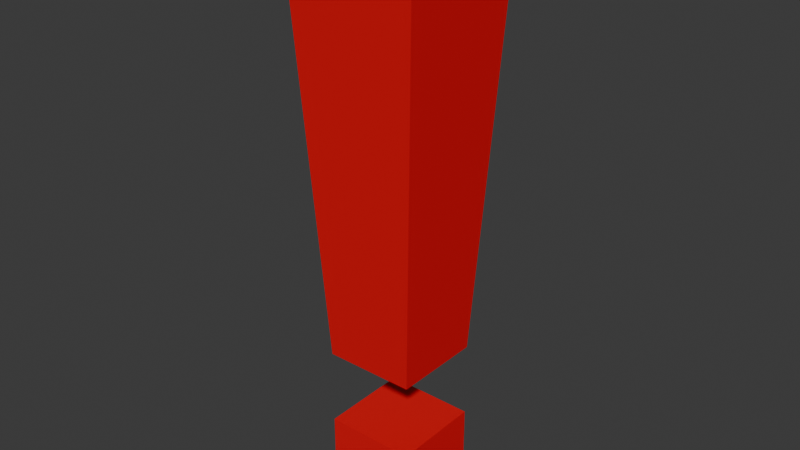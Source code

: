 # Source: alert.blend  (saved by Blender 4.3.34; exported with 4.5.12 LTS)
import bpy
from mathutils import Matrix  # noqa: F401  (used for matrix-valued properties, if any)

bpy.ops.wm.read_factory_settings(use_empty=True)
scene = bpy.context.scene
scene.name = 'Scene'

# ---- collections
col_collection = bpy.data.collections.new('Collection'); scene.collection.children.link(col_collection)

# ---- materials (node trees are filled in below, after node groups)
mat_alert = bpy.data.materials.new('Alert')

# ---- material node trees
mat_alert.use_nodes = True; mat_alert.node_tree.nodes.clear()
_N = mat_alert.node_tree.nodes; _L = mat_alert.node_tree.links
n0 = _N.new('ShaderNodeBsdfPrincipled'); n0.name = 'Principled BSDF'; n0.location = (10, 300)
n0.inputs[0].default_value = (0.8005, 0.0, 0.006391, 1.0)
n1 = _N.new('ShaderNodeOutputMaterial'); n1.name = 'Material Output'; n1.location = (300, 300)
_L.new(n0.outputs[0], n1.inputs[0])
n1.is_active_output = True

# ---- world
world_world = bpy.data.worlds.new('World'); scene.world = world_world
world_world.use_nodes = True; world_world.node_tree.nodes.clear()
_N = world_world.node_tree.nodes; _L = world_world.node_tree.links
n0 = _N.new('ShaderNodeOutputWorld'); n0.name = 'World Output'; n0.location = (300, 300)
n1 = _N.new('ShaderNodeBackground'); n1.name = 'Background'; n1.location = (10, 300)
n1.inputs[0].default_value = (0.05088, 0.05088, 0.05088, 1.0)
_L.new(n1.outputs[0], n0.inputs[0])
n0.is_active_output = True
world_world.color = (0.05088, 0.05088, 0.05088)
world_world.sun_shadow_jitter_overblur = 0.0

# ---- meshes
me_cube_001 = bpy.data.meshes.new('Cube.001')
me_cube_001.from_pydata([(-1.0, -1.0, -1.0), (-1.491, -1.491, 1.568), (-1.0, 1.0, -1.0), (-1.491, 1.491, 1.568), (1.0, -1.0, -1.0), (1.491, -1.491, 1.568), (1.0, 1.0, -1.0), (1.491, 1.491, 1.568), (-1.0, -1.0, -0.6409), (-1.0, 1.0, -0.6409), (1.0, 1.0, -0.6409), (1.0, -1.0, -0.6409), (-1.0, -1.0, -0.3065), (-1.0, 1.0, -0.3065), (1.0, 1.0, -0.3065), (1.0, -1.0, -0.3065)], [], [(12, 1, 3, 13), (13, 3, 7, 14), (14, 7, 5, 15), (15, 5, 1, 12), (2, 6, 4, 0), (7, 3, 1, 5), (4, 11, 8, 0), (6, 10, 11, 4), (2, 9, 10, 6), (0, 8, 9, 2), (15, 12, 13, 14), (11, 10, 9, 8)])
_uv = me_cube_001.uv_layers.new(name='UVMap')
_uv.uv.foreach_set('vector', [0.5625, 0.0, 0.625, 0.0, 0.625, 0.25, 0.5625, 0.25, 0.5625, 0.25, 0.625, 0.25, 0.625, 0.5, 0.5625, 0.5, 0.5625, 0.5, 0.625, 0.5, 0.625, 0.75, 0.5625, 0.75, 0.5625, 0.75, 0.625, 0.75, 0.625, 1.0, 0.5625, 1.0, 0.125, 0.5, 0.375, 0.5, 0.375, 0.75, 0.125, 0.75, 0.625, 0.5, 0.875, 0.5, 0.875, 0.75, 0.625, 0.75, 0.375, 0.75, 0.5, 0.75, 0.5, 1.0, 0.375, 1.0, 0.375, 0.5, 0.5, 0.5, 0.5, 0.75, 0.375, 0.75, 0.375, 0.25, 0.5, 0.25, 0.5, 0.5, 0.375, 0.5, 0.375, 0.0, 0.5, 0.0, 0.5, 0.25, 0.375, 0.25, 0.5625, 0.75, 0.5625, 0.0, 0.5625, 0.25, 0.5625, 0.5, 0.5, 0.75, 0.5, 0.5, 0.5, 0.25, 0.5, 0.0])
me_cube_001.materials.append(mat_alert)
me_cube_001.update()

# ---- objects
ob_alert = bpy.data.objects.new('Alert!', me_cube_001)

# ---- transforms, parenting, visibility, modifiers, constraints
ob_alert.location = (0.0, 0.0, 0.0)
ob_alert.scale = (0.1, 0.1, 0.5)

# ---- collection membership
col_collection.objects.link(ob_alert)

# ---- scene / render settings (as saved in the file)
scene.frame_start = 1; scene.frame_end = 250; scene.frame_set(1)
scene.render.engine = 'BLENDER_EEVEE_NEXT'
bpy.context.view_layer.update()

# ---- added for rendering (the .blend has no active camera and no usable light): camera, sun
cam_auto = bpy.data.cameras.new('AutoCamera')
cam_auto.lens = 50.0
cam_auto.sensor_width = 36.0
cam_auto.clip_end = 1000.0
ob_auto_camera = bpy.data.objects.new('AutoCamera', cam_auto)
scene.collection.objects.link(ob_auto_camera)
ob_auto_camera.location = (1.2506, -1.50071, 1.14257)
ob_auto_camera.rotation_euler = (1.09748, -7.21219e-08, 0.694738)
scene.camera = ob_auto_camera
light_auto_sun = bpy.data.lights.new('AutoSun', 'SUN')
light_auto_sun.energy = 3.0
light_auto_sun.angle = 0.0523599
ob_auto_sun = bpy.data.objects.new('AutoSun', light_auto_sun)
scene.collection.objects.link(ob_auto_sun)
ob_auto_sun.rotation_euler = (0.872665, 0.174533, 0.523599)
bpy.context.view_layer.update()
